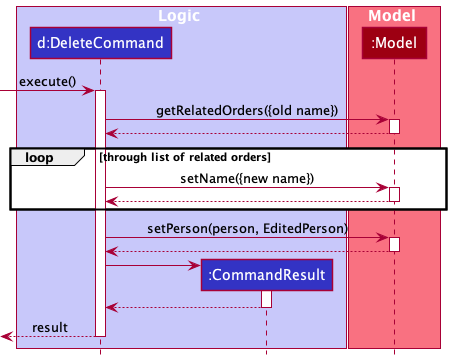

The diagram above was rendered by PlantUML. Its source (embedded in the PNG):
@startuml
!include style.puml

box Logic LOGIC_COLOR_T1
participant "d:DeleteCommand" as DeleteCommand LOGIC_COLOR
participant ":CommandResult" as CommandResult LOGIC_COLOR
end box

box Model MODEL_COLOR_T1
participant ":Model" as Model MODEL_COLOR
end box

[-> DeleteCommand : execute()
activate DeleteCommand

DeleteCommand -> Model : getRelatedOrders({old name})
activate Model

Model --> DeleteCommand
deactivate Model

loop through list of related orders
    DeleteCommand -> Model: setName({new name})
    activate Model

    Model --> DeleteCommand:
    deactivate Model
end

DeleteCommand -> Model : setPerson(person, EditedPerson)
activate Model

Model --> DeleteCommand
deactivate Model

create CommandResult
DeleteCommand -> CommandResult
activate CommandResult

CommandResult --> DeleteCommand
deactivate CommandResult


[<--DeleteCommand : result
deactivate DeleteCommand
@enduml